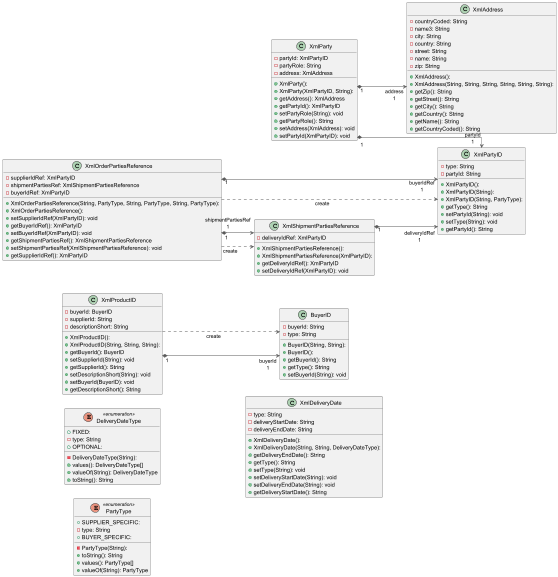

The diagram above was rendered by PlantUML. Its source (embedded in the PNG):
@startuml

left to right direction
skinparam linetype ortho

class BuyerID {
  + BuyerID(String, String): 
  + BuyerID(): 
  - buyerId: String
  - type: String
  + getBuyerId(): String
  + getType(): String
  + setBuyerId(String): void
}
enum DeliveryDateType << enumeration >> {
  - DeliveryDateType(String): 
  + FIXED: 
  - type: String
  + OPTIONAL: 
  + values(): DeliveryDateType[]
  + valueOf(String): DeliveryDateType
  + toString(): String
}
enum PartyType << enumeration >> {
  - PartyType(String): 
  + SUPPLIER_SPECIFIC: 
  - type: String
  + BUYER_SPECIFIC: 
  + toString(): String
  + values(): PartyType[]
  + valueOf(String): PartyType
}
class XmlAddress {
  + XmlAddress(): 
  + XmlAddress(String, String, String, String, String, String): 
  - countryCoded: String
  - name3: String
  - city: String
  - country: String
  - street: String
  - name: String
  - zip: String
  + getZip(): String
  + getStreet(): String
  + getCity(): String
  + getCountry(): String
  + getName(): String
  + getCountryCoded(): String
}
class XmlDeliveryDate {
  + XmlDeliveryDate(): 
  + XmlDeliveryDate(String, String, DeliveryDateType): 
  - type: String
  - deliveryStartDate: String
  - deliveryEndDate: String
  + getDeliveryEndDate(): String
  + getType(): String
  + setType(String): void
  + setDeliveryStartDate(String): void
  + setDeliveryEndDate(String): void
  + getDeliveryStartDate(): String
}
class XmlOrderPartiesReference {
  + XmlOrderPartiesReference(String, PartyType, String, PartyType, String, PartyType): 
  + XmlOrderPartiesReference(): 
  - supplierIdRef: XmlPartyID
  - shipmentPartiesRef: XmlShipmentPartiesReference
  - buyerIdRef: XmlPartyID
  + setSupplierIdRef(XmlPartyID): void
  + getBuyerIdRef(): XmlPartyID
  + setBuyerIdRef(XmlPartyID): void
  + getShipmentPartiesRef(): XmlShipmentPartiesReference
  + setShipmentPartiesRef(XmlShipmentPartiesReference): void
  + getSupplierIdRef(): XmlPartyID
}
class XmlParty {
  + XmlParty(): 
  + XmlParty(XmlPartyID, String): 
  - partyId: XmlPartyID
  - partyRole: String
  - address: XmlAddress
  + getAddress(): XmlAddress
  + getPartyId(): XmlPartyID
  + setPartyRole(String): void
  + getPartyRole(): String
  + setAddress(XmlAddress): void
  + setPartyId(XmlPartyID): void
}
class XmlPartyID {
  + XmlPartyID(): 
  + XmlPartyID(String): 
  + XmlPartyID(String, PartyType): 
  - type: String
  - partyId: String
  + getType(): String
  + setPartyId(String): void
  + setType(String): void
  + getPartyId(): String
}
class XmlProductID {
  + XmlProductID(): 
  + XmlProductID(String, String, String): 
  - buyerId: BuyerID
  - supplierId: String
  - descriptionShort: String
  + getBuyerId(): BuyerID
  + setSupplierId(String): void
  + getSupplierId(): String
  + setDescriptionShort(String): void
  + setBuyerId(BuyerID): void
  + getDescriptionShort(): String
}
class XmlShipmentPartiesReference {
  + XmlShipmentPartiesReference(): 
  + XmlShipmentPartiesReference(XmlPartyID): 
  - deliveryIdRef: XmlPartyID
  + getDeliveryIdRef(): XmlPartyID
  + setDeliveryIdRef(XmlPartyID): void
}

XmlOrderPartiesReference     -[#595959,dashed]->  XmlPartyID                  : "«create»"
XmlOrderPartiesReference    "1" *-[#595959,plain]-> "buyerIdRef\n1" XmlPartyID                  
XmlOrderPartiesReference     -[#595959,dashed]->  XmlShipmentPartiesReference : "«create»"
XmlOrderPartiesReference    "1" *-[#595959,plain]-> "shipmentPartiesRef\n1" XmlShipmentPartiesReference 
XmlParty                    "1" *-[#595959,plain]-> "address\n1" XmlAddress                  
XmlParty                    "1" *-[#595959,plain]-> "partyId\n1" XmlPartyID                  
XmlProductID                 -[#595959,dashed]->  BuyerID                     : "«create»"
XmlProductID                "1" *-[#595959,plain]-> "buyerId\n1" BuyerID                     
XmlShipmentPartiesReference "1" *-[#595959,plain]-> "deliveryIdRef\n1" XmlPartyID                  
@enduml